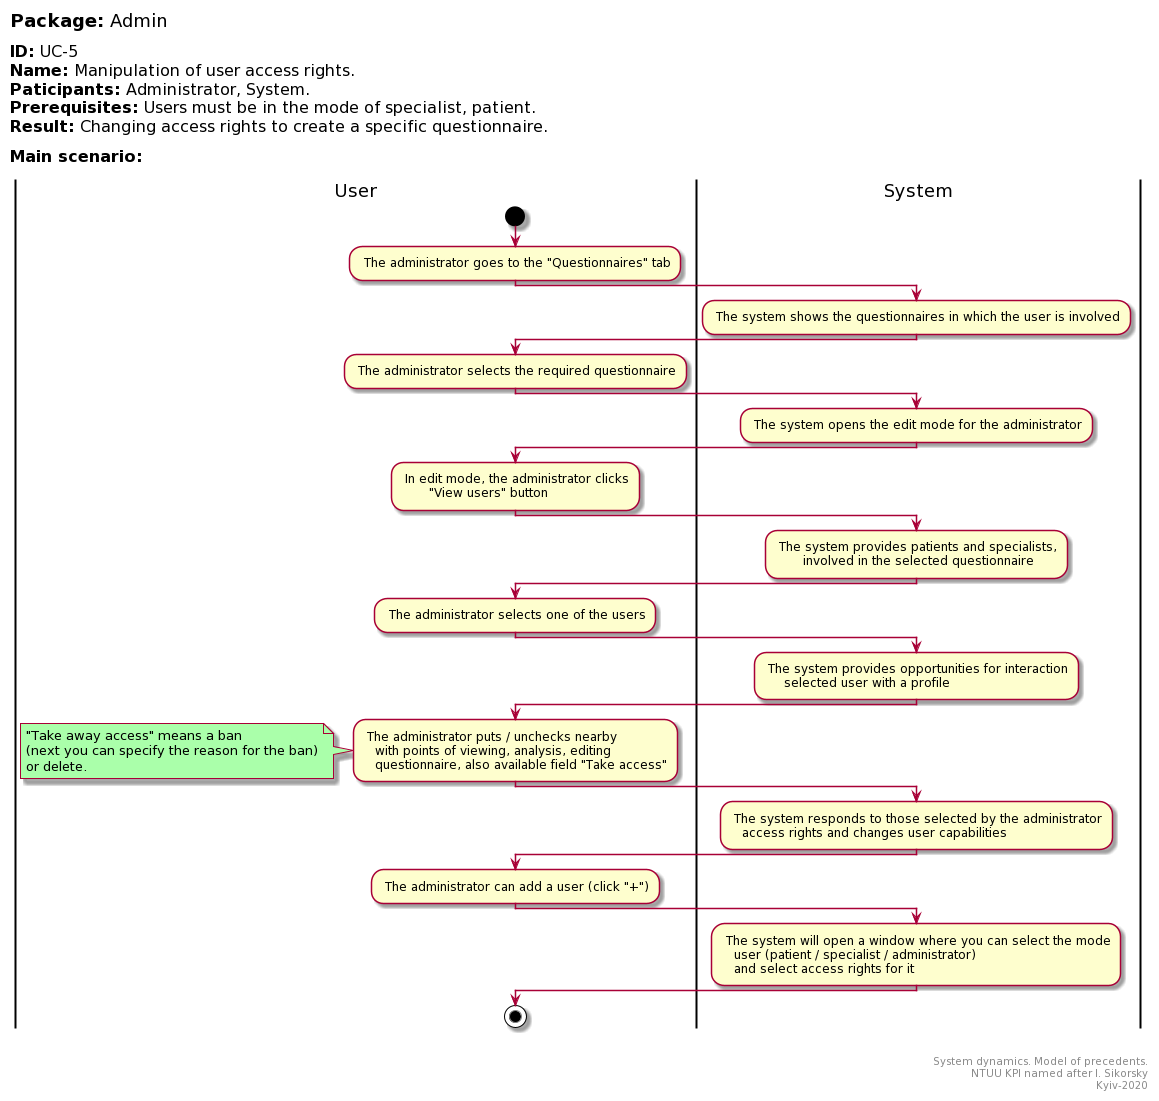

The diagram above was rendered by PlantUML. Its source (embedded in the PNG):
@startuml
left header
<font color=000 size=18><b>Package:</b> Admin

<font color=000 size=16><b>ID:</b> UC-5
<font color=000 size=16><b>Name:</b> Manipulation of user access rights.
<font color=000 size=16><b>Paticipants:</b> Administrator, System.
<font color=000 size=16><b>Prerequisites:</b> Users must be in the mode of specialist, patient.
<font color=000 size=16><b>Result:</b> Changing access rights to create a specific questionnaire.

<font color=000 size=16><b>Main scenario:</b>

end header

|User|
start
: The administrator goes to the "Questionnaires" tab;

|System|
: The system shows the questionnaires in which the user is involved;

|User|
: The administrator selects the required questionnaire;

|System|
: The system opens the edit mode for the administrator;

|User|
: In edit mode, the administrator clicks
       "View users" button;

|System|
: The system provides patients and specialists,
       involved in the selected questionnaire;

|User|
: The administrator selects one of the users;

|System|
: The system provides opportunities for interaction
     selected user with a profile;

|User|
: The administrator puts / unchecks nearby
   with points of viewing, analysis, editing
   questionnaire, also available field "Take access";

note left #aaffaa
"Take away access" means a ban
(next you can specify the reason for the ban)
or delete.
end note

|System|
: The system responds to those selected by the administrator
   access rights and changes user capabilities;

|User|
: The administrator can add a user (click "+");

|System|
: The system will open a window where you can select the mode
   user (patient / specialist / administrator)
   and select access rights for it;

|User|
stop;

right footer


System dynamics. Model of precedents.
NTUU KPI named after I. Sikorsky
Kyiv-2020
end footer
@enduml